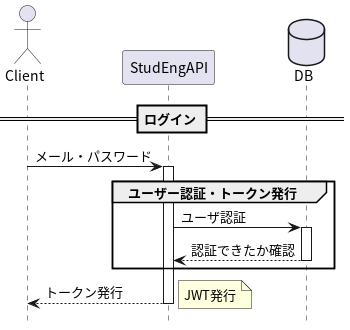

The diagram above was rendered by PlantUML. Its source (embedded in the PNG):
@startuml
actor Client
participant StudEngAPI
database DB
hide footbox

== ログイン ==

Client -> StudEngAPI : メール・パスワード
activate StudEngAPI
  group ユーザー認証・トークン発行
    StudEngAPI -> DB : ユーザ認証
    activate DB

    StudEngAPI <-- DB : 認証できたか確認
    deactivate DB
  end

  Client <-- StudEngAPI : トークン発行
    note right: JWT発行
deactivate StudEngAPI
@enduml